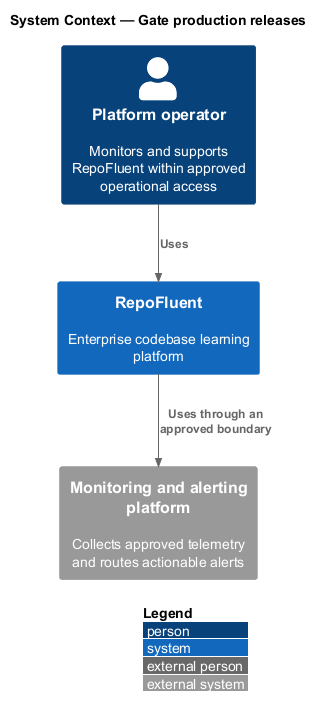

The diagram above was rendered by PlantUML. Its source (embedded in the PNG):
@startuml
!include <C4/C4_Context>
LAYOUT_WITH_LEGEND()
title System Context — Gate production releases

Person(actor, "Platform operator", "Monitors and supports RepoFluent within approved operational access")
System(repofluent, "RepoFluent", "Enterprise codebase learning platform")
System_Ext(dependency, "Monitoring and alerting platform", "Collects approved telemetry and routes actionable alerts")

Rel(actor, repofluent, "Uses")
Rel(repofluent, dependency, "Uses through an approved boundary")
@enduml